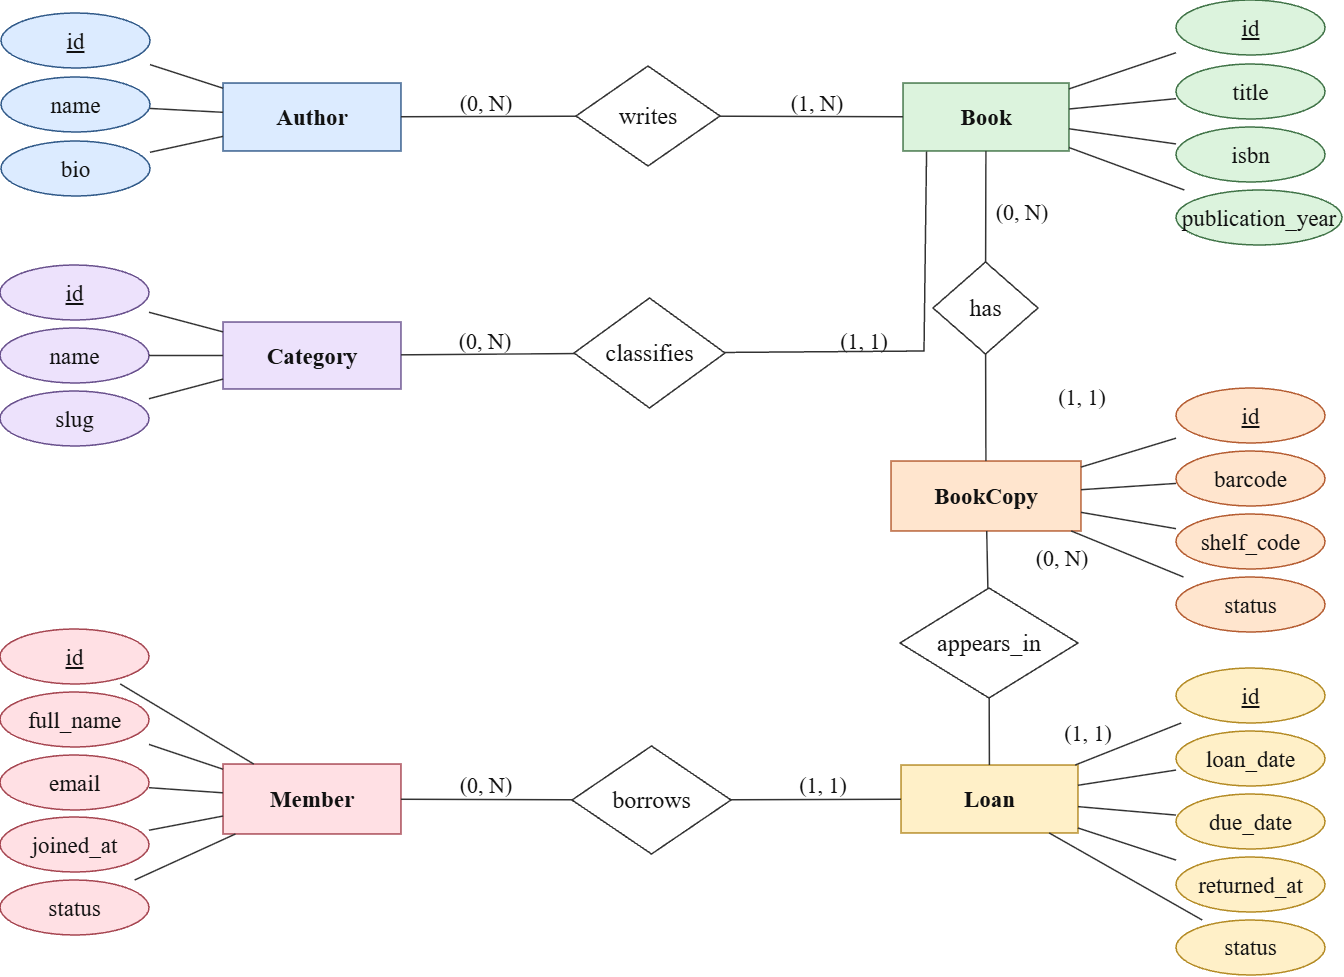

The diagram above was exported from draw.io. Its source (the exported page's mxGraphModel, read from the mxfile embedded in the PNG):
<mxGraphModel dx="2102" dy="1076" grid="0" gridSize="10" guides="1" tooltips="1" connect="1" arrows="1" fold="1" page="1" pageScale="1" pageWidth="1448" pageHeight="1086" math="0" shadow="0">
  <root>
    <mxCell id="0" />
    <mxCell id="1" parent="0" />
    <mxCell id="author" parent="1" style="shape=rectangle;whiteSpace=wrap;html=1;rounded=0;fillColor=#DCEBFF;strokeColor=#315A89;strokeWidth=1.5;fontColor=#111111;fontSize=23;fontFamily=Times New Roman;align=center;verticalAlign=middle;fontStyle=1;" value="Author" vertex="1">
      <mxGeometry height="68" width="178" x="254" y="157" as="geometry" />
    </mxCell>
    <mxCell id="book" parent="1" style="shape=rectangle;whiteSpace=wrap;html=1;rounded=0;fillColor=#DCF3DD;strokeColor=#407347;strokeWidth=1.5;fontColor=#111111;fontSize=23;fontFamily=Times New Roman;align=center;verticalAlign=middle;fontStyle=1;" value="Book" vertex="1">
      <mxGeometry height="68" width="166" x="934" y="157" as="geometry" />
    </mxCell>
    <mxCell id="category" parent="1" style="shape=rectangle;whiteSpace=wrap;html=1;rounded=0;fillColor=#EDE2FC;strokeColor=#69518D;strokeWidth=1.5;fontColor=#111111;fontSize=23;fontFamily=Times New Roman;align=center;verticalAlign=middle;fontStyle=1;" value="Category" vertex="1">
      <mxGeometry height="67" width="178" x="254" y="396" as="geometry" />
    </mxCell>
    <mxCell id="copy" parent="1" style="shape=rectangle;whiteSpace=wrap;html=1;rounded=0;fillColor=#FFE5CE;strokeColor=#B55D32;strokeWidth=1.5;fontColor=#111111;fontSize=23;fontFamily=Times New Roman;align=center;verticalAlign=middle;fontStyle=1;" value="BookCopy" vertex="1">
      <mxGeometry height="70" width="190" x="922" y="535" as="geometry" />
    </mxCell>
    <mxCell id="member" parent="1" style="shape=rectangle;whiteSpace=wrap;html=1;rounded=0;fillColor=#FFE0E4;strokeColor=#A64651;strokeWidth=1.5;fontColor=#111111;fontSize=23;fontFamily=Times New Roman;align=center;verticalAlign=middle;fontStyle=1;" value="Member" vertex="1">
      <mxGeometry height="70" width="178" x="254" y="838" as="geometry" />
    </mxCell>
    <mxCell id="loan" parent="1" style="shape=rectangle;whiteSpace=wrap;html=1;rounded=0;fillColor=#FFF0C8;strokeColor=#B48B25;strokeWidth=1.5;fontColor=#111111;fontSize=23;fontFamily=Times New Roman;align=center;verticalAlign=middle;fontStyle=1;" value="Loan" vertex="1">
      <mxGeometry height="68" width="177" x="932" y="839" as="geometry" />
    </mxCell>
    <mxCell id="aid" parent="1" style="shape=ellipse;whiteSpace=wrap;html=1;rounded=0;fillColor=#DCEBFF;strokeColor=#315A89;strokeWidth=1.5;fontColor=#111111;fontSize=23;fontFamily=Times New Roman;align=center;verticalAlign=middle;fontStyle=4;" value="id" vertex="1">
      <mxGeometry height="55" width="149" x="32" y="87" as="geometry" />
    </mxCell>
    <mxCell id="aname" parent="1" style="shape=ellipse;whiteSpace=wrap;html=1;rounded=0;fillColor=#DCEBFF;strokeColor=#315A89;strokeWidth=1.5;fontColor=#111111;fontSize=23;fontFamily=Times New Roman;align=center;verticalAlign=middle;" value="name" vertex="1">
      <mxGeometry height="55" width="149" x="32" y="151" as="geometry" />
    </mxCell>
    <mxCell id="abio" parent="1" style="shape=ellipse;whiteSpace=wrap;html=1;rounded=0;fillColor=#DCEBFF;strokeColor=#315A89;strokeWidth=1.5;fontColor=#111111;fontSize=23;fontFamily=Times New Roman;align=center;verticalAlign=middle;" value="bio" vertex="1">
      <mxGeometry height="55" width="149" x="32" y="215" as="geometry" />
    </mxCell>
    <mxCell id="bid" parent="1" style="shape=ellipse;whiteSpace=wrap;html=1;rounded=0;fillColor=#DCF3DD;strokeColor=#407347;strokeWidth=1.5;fontColor=#111111;fontSize=23;fontFamily=Times New Roman;align=center;verticalAlign=middle;fontStyle=4;" value="id" vertex="1">
      <mxGeometry height="55" width="149" x="1207" y="74" as="geometry" />
    </mxCell>
    <mxCell id="btitle" parent="1" style="shape=ellipse;whiteSpace=wrap;html=1;rounded=0;fillColor=#DCF3DD;strokeColor=#407347;strokeWidth=1.5;fontColor=#111111;fontSize=23;fontFamily=Times New Roman;align=center;verticalAlign=middle;" value="title" vertex="1">
      <mxGeometry height="55" width="149" x="1207" y="138" as="geometry" />
    </mxCell>
    <mxCell id="bisbn" parent="1" style="shape=ellipse;whiteSpace=wrap;html=1;rounded=0;fillColor=#DCF3DD;strokeColor=#407347;strokeWidth=1.5;fontColor=#111111;fontSize=23;fontFamily=Times New Roman;align=center;verticalAlign=middle;" value="isbn" vertex="1">
      <mxGeometry height="55" width="149" x="1207" y="201" as="geometry" />
    </mxCell>
    <mxCell id="byear" parent="1" style="shape=ellipse;whiteSpace=wrap;html=1;rounded=0;fillColor=#DCF3DD;strokeColor=#407347;strokeWidth=1.5;fontColor=#111111;fontSize=23;fontFamily=Times New Roman;align=center;verticalAlign=middle;" value="publication_year" vertex="1">
      <mxGeometry height="55" width="166" x="1207" y="264" as="geometry" />
    </mxCell>
    <mxCell id="cid" parent="1" style="shape=ellipse;whiteSpace=wrap;html=1;rounded=0;fillColor=#EDE2FC;strokeColor=#69518D;strokeWidth=1.5;fontColor=#111111;fontSize=23;fontFamily=Times New Roman;align=center;verticalAlign=middle;fontStyle=4;" value="id" vertex="1">
      <mxGeometry height="55" width="149" x="31" y="339" as="geometry" />
    </mxCell>
    <mxCell id="cname" parent="1" style="shape=ellipse;whiteSpace=wrap;html=1;rounded=0;fillColor=#EDE2FC;strokeColor=#69518D;strokeWidth=1.5;fontColor=#111111;fontSize=23;fontFamily=Times New Roman;align=center;verticalAlign=middle;" value="name" vertex="1">
      <mxGeometry height="55" width="149" x="31" y="402" as="geometry" />
    </mxCell>
    <mxCell id="cslug" parent="1" style="shape=ellipse;whiteSpace=wrap;html=1;rounded=0;fillColor=#EDE2FC;strokeColor=#69518D;strokeWidth=1.5;fontColor=#111111;fontSize=23;fontFamily=Times New Roman;align=center;verticalAlign=middle;" value="slug" vertex="1">
      <mxGeometry height="55" width="149" x="31" y="465" as="geometry" />
    </mxCell>
    <mxCell id="copyid" parent="1" style="shape=ellipse;whiteSpace=wrap;html=1;rounded=0;fillColor=#FFE5CE;strokeColor=#B55D32;strokeWidth=1.5;fontColor=#111111;fontSize=23;fontFamily=Times New Roman;align=center;verticalAlign=middle;fontStyle=4;" value="id" vertex="1">
      <mxGeometry height="55" width="149" x="1207" y="462" as="geometry" />
    </mxCell>
    <mxCell id="barcode" parent="1" style="shape=ellipse;whiteSpace=wrap;html=1;rounded=0;fillColor=#FFE5CE;strokeColor=#B55D32;strokeWidth=1.5;fontColor=#111111;fontSize=23;fontFamily=Times New Roman;align=center;verticalAlign=middle;" value="barcode" vertex="1">
      <mxGeometry height="55" width="149" x="1207" y="525" as="geometry" />
    </mxCell>
    <mxCell id="shelf" parent="1" style="shape=ellipse;whiteSpace=wrap;html=1;rounded=0;fillColor=#FFE5CE;strokeColor=#B55D32;strokeWidth=1.5;fontColor=#111111;fontSize=23;fontFamily=Times New Roman;align=center;verticalAlign=middle;" value="shelf_code" vertex="1">
      <mxGeometry height="55" width="149" x="1207" y="588" as="geometry" />
    </mxCell>
    <mxCell id="copyStatus" parent="1" style="shape=ellipse;whiteSpace=wrap;html=1;rounded=0;fillColor=#FFE5CE;strokeColor=#B55D32;strokeWidth=1.5;fontColor=#111111;fontSize=23;fontFamily=Times New Roman;align=center;verticalAlign=middle;" value="status" vertex="1">
      <mxGeometry height="55" width="149" x="1207" y="651" as="geometry" />
    </mxCell>
    <mxCell id="mid" parent="1" style="shape=ellipse;whiteSpace=wrap;html=1;rounded=0;fillColor=#FFE0E4;strokeColor=#A64651;strokeWidth=1.5;fontColor=#111111;fontSize=23;fontFamily=Times New Roman;align=center;verticalAlign=middle;fontStyle=4;" value="id" vertex="1">
      <mxGeometry height="55" width="149" x="31" y="703" as="geometry" />
    </mxCell>
    <mxCell id="mname" parent="1" style="shape=ellipse;whiteSpace=wrap;html=1;rounded=0;fillColor=#FFE0E4;strokeColor=#A64651;strokeWidth=1.5;fontColor=#111111;fontSize=23;fontFamily=Times New Roman;align=center;verticalAlign=middle;" value="full_name" vertex="1">
      <mxGeometry height="55" width="149" x="31" y="766" as="geometry" />
    </mxCell>
    <mxCell id="mail" parent="1" style="shape=ellipse;whiteSpace=wrap;html=1;rounded=0;fillColor=#FFE0E4;strokeColor=#A64651;strokeWidth=1.5;fontColor=#111111;fontSize=23;fontFamily=Times New Roman;align=center;verticalAlign=middle;" value="email" vertex="1">
      <mxGeometry height="55" width="149" x="31" y="829" as="geometry" />
    </mxCell>
    <mxCell id="joined" parent="1" style="shape=ellipse;whiteSpace=wrap;html=1;rounded=0;fillColor=#FFE0E4;strokeColor=#A64651;strokeWidth=1.5;fontColor=#111111;fontSize=23;fontFamily=Times New Roman;align=center;verticalAlign=middle;" value="joined_at" vertex="1">
      <mxGeometry height="55" width="149" x="31" y="891" as="geometry" />
    </mxCell>
    <mxCell id="ms" parent="1" style="shape=ellipse;whiteSpace=wrap;html=1;rounded=0;fillColor=#FFE0E4;strokeColor=#A64651;strokeWidth=1.5;fontColor=#111111;fontSize=23;fontFamily=Times New Roman;align=center;verticalAlign=middle;" value="status" vertex="1">
      <mxGeometry height="55" width="149" x="31" y="954" as="geometry" />
    </mxCell>
    <mxCell id="lid" parent="1" style="shape=ellipse;whiteSpace=wrap;html=1;rounded=0;fillColor=#FFF0C8;strokeColor=#B48B25;strokeWidth=1.5;fontColor=#111111;fontSize=23;fontFamily=Times New Roman;align=center;verticalAlign=middle;fontStyle=4;" value="id" vertex="1">
      <mxGeometry height="55" width="149" x="1207" y="742" as="geometry" />
    </mxCell>
    <mxCell id="ld" parent="1" style="shape=ellipse;whiteSpace=wrap;html=1;rounded=0;fillColor=#FFF0C8;strokeColor=#B48B25;strokeWidth=1.5;fontColor=#111111;fontSize=23;fontFamily=Times New Roman;align=center;verticalAlign=middle;" value="loan_date" vertex="1">
      <mxGeometry height="55" width="149" x="1207" y="805" as="geometry" />
    </mxCell>
    <mxCell id="due" parent="1" style="shape=ellipse;whiteSpace=wrap;html=1;rounded=0;fillColor=#FFF0C8;strokeColor=#B48B25;strokeWidth=1.5;fontColor=#111111;fontSize=23;fontFamily=Times New Roman;align=center;verticalAlign=middle;" value="due_date" vertex="1">
      <mxGeometry height="55" width="149" x="1207" y="868" as="geometry" />
    </mxCell>
    <mxCell id="ret" parent="1" style="shape=ellipse;whiteSpace=wrap;html=1;rounded=0;fillColor=#FFF0C8;strokeColor=#B48B25;strokeWidth=1.5;fontColor=#111111;fontSize=23;fontFamily=Times New Roman;align=center;verticalAlign=middle;" value="returned_at" vertex="1">
      <mxGeometry height="55" width="149" x="1207" y="931" as="geometry" />
    </mxCell>
    <mxCell id="ls" parent="1" style="shape=ellipse;whiteSpace=wrap;html=1;rounded=0;fillColor=#FFF0C8;strokeColor=#B48B25;strokeWidth=1.5;fontColor=#111111;fontSize=23;fontFamily=Times New Roman;align=center;verticalAlign=middle;" value="status" vertex="1">
      <mxGeometry height="55" width="149" x="1207" y="994" as="geometry" />
    </mxCell>
    <mxCell id="writes" parent="1" style="shape=rhombus;whiteSpace=wrap;html=1;rounded=0;fillColor=#FFFFFF;strokeColor=#333333;strokeWidth=1.5;fontColor=#111111;fontSize=24;fontFamily=Times New Roman;align=center;verticalAlign=middle;" value="writes" vertex="1">
      <mxGeometry height="100" width="144" x="607" y="140" as="geometry" />
    </mxCell>
    <mxCell id="classifies" parent="1" style="shape=rhombus;whiteSpace=wrap;html=1;rounded=0;fillColor=#FFFFFF;strokeColor=#333333;strokeWidth=1.5;fontColor=#111111;fontSize=24;fontFamily=Times New Roman;align=center;verticalAlign=middle;" value="classifies" vertex="1">
      <mxGeometry height="110" width="151" x="605" y="372" as="geometry" />
    </mxCell>
    <mxCell id="has" parent="1" style="shape=rhombus;whiteSpace=wrap;html=1;rounded=0;fillColor=#FFFFFF;strokeColor=#333333;strokeWidth=1.5;fontColor=#111111;fontSize=24;fontFamily=Times New Roman;align=center;verticalAlign=middle;" value="has" vertex="1">
      <mxGeometry height="92" width="105" x="964" y="336" as="geometry" />
    </mxCell>
    <mxCell id="appears" parent="1" style="shape=rhombus;whiteSpace=wrap;html=1;rounded=0;fillColor=#FFFFFF;strokeColor=#333333;strokeWidth=1.5;fontColor=#111111;fontSize=24;fontFamily=Times New Roman;align=center;verticalAlign=middle;" value="appears_in" vertex="1">
      <mxGeometry height="110" width="178" x="931" y="662" as="geometry" />
    </mxCell>
    <mxCell id="borrows" parent="1" style="shape=rhombus;whiteSpace=wrap;html=1;rounded=0;fillColor=#FFFFFF;strokeColor=#333333;strokeWidth=1.5;fontColor=#111111;fontSize=24;fontFamily=Times New Roman;align=center;verticalAlign=middle;" value="borrows" vertex="1">
      <mxGeometry height="108" width="159" x="603" y="820" as="geometry" />
    </mxCell>
    <mxCell id="e_author_w" edge="1" parent="1" source="author" style="endArrow=none;startArrow=none;html=1;strokeColor=#333333;strokeWidth=1.5;rounded=0;edgeStyle=none;" target="writes">
      <mxGeometry relative="1" as="geometry" />
    </mxCell>
    <mxCell id="e_w_book" edge="1" parent="1" source="writes" style="endArrow=none;startArrow=none;html=1;strokeColor=#333333;strokeWidth=1.5;rounded=0;edgeStyle=none;" target="book">
      <mxGeometry relative="1" as="geometry" />
    </mxCell>
    <mxCell id="e_cat_c" edge="1" parent="1" source="category" style="endArrow=none;startArrow=none;html=1;strokeColor=#333333;strokeWidth=1.5;rounded=0;edgeStyle=none;" target="classifies">
      <mxGeometry relative="1" as="geometry" />
    </mxCell>
    <mxCell id="e_cls_book" edge="1" parent="1" source="classifies" style="endArrow=none;startArrow=none;html=1;strokeColor=#333333;strokeWidth=1.5;rounded=0;edgeStyle=none;entryX=0.142;entryY=1.009;entryDx=0;entryDy=0;entryPerimeter=0;" target="book">
      <mxGeometry relative="1" x="0.0893" as="geometry">
        <Array as="points">
          <mxPoint x="955" y="425" />
        </Array>
        <mxPoint x="959.22" y="228.9" as="targetPoint" />
      </mxGeometry>
    </mxCell>
    <mxCell id="e_book_has" edge="1" parent="1" source="book" style="endArrow=none;startArrow=none;html=1;strokeColor=#333333;strokeWidth=1.5;rounded=0;edgeStyle=none;" target="has">
      <mxGeometry relative="1" as="geometry" />
    </mxCell>
    <mxCell id="e_has_copy" edge="1" parent="1" source="has" style="endArrow=none;startArrow=none;html=1;strokeColor=#333333;strokeWidth=1.5;rounded=0;edgeStyle=none;" target="copy">
      <mxGeometry relative="1" as="geometry" />
    </mxCell>
    <mxCell id="e_copy_app" edge="1" parent="1" source="copy" style="endArrow=none;startArrow=none;html=1;strokeColor=#333333;strokeWidth=1.5;rounded=0;edgeStyle=none;" target="appears">
      <mxGeometry relative="1" as="geometry" />
    </mxCell>
    <mxCell id="e_app_loan" edge="1" parent="1" source="appears" style="endArrow=none;startArrow=none;html=1;strokeColor=#333333;strokeWidth=1.5;rounded=0;edgeStyle=none;" target="loan">
      <mxGeometry relative="1" as="geometry" />
    </mxCell>
    <mxCell id="e_member_b" edge="1" parent="1" source="member" style="endArrow=none;startArrow=none;html=1;strokeColor=#333333;strokeWidth=1.5;rounded=0;edgeStyle=none;" target="borrows">
      <mxGeometry relative="1" as="geometry" />
    </mxCell>
    <mxCell id="e_b_loan" edge="1" parent="1" source="borrows" style="endArrow=none;startArrow=none;html=1;strokeColor=#333333;strokeWidth=1.5;rounded=0;edgeStyle=none;" target="loan">
      <mxGeometry relative="1" as="geometry" />
    </mxCell>
    <mxCell id="e_author_aid" edge="1" parent="1" source="author" style="endArrow=none;startArrow=none;html=1;strokeColor=#333333;strokeWidth=1.5;rounded=0;edgeStyle=none;" target="aid">
      <mxGeometry relative="1" as="geometry" />
    </mxCell>
    <mxCell id="e_author_aname" edge="1" parent="1" source="author" style="endArrow=none;startArrow=none;html=1;strokeColor=#333333;strokeWidth=1.5;rounded=0;edgeStyle=none;" target="aname">
      <mxGeometry relative="1" as="geometry" />
    </mxCell>
    <mxCell id="e_author_abio" edge="1" parent="1" source="author" style="endArrow=none;startArrow=none;html=1;strokeColor=#333333;strokeWidth=1.5;rounded=0;edgeStyle=none;" target="abio">
      <mxGeometry relative="1" as="geometry" />
    </mxCell>
    <mxCell id="e_book_bid" edge="1" parent="1" source="book" style="endArrow=none;startArrow=none;html=1;strokeColor=#333333;strokeWidth=1.5;rounded=0;edgeStyle=none;" target="bid">
      <mxGeometry relative="1" as="geometry" />
    </mxCell>
    <mxCell id="e_book_btitle" edge="1" parent="1" source="book" style="endArrow=none;startArrow=none;html=1;strokeColor=#333333;strokeWidth=1.5;rounded=0;edgeStyle=none;" target="btitle">
      <mxGeometry relative="1" as="geometry" />
    </mxCell>
    <mxCell id="e_book_bisbn" edge="1" parent="1" source="book" style="endArrow=none;startArrow=none;html=1;strokeColor=#333333;strokeWidth=1.5;rounded=0;edgeStyle=none;" target="bisbn">
      <mxGeometry relative="1" as="geometry" />
    </mxCell>
    <mxCell id="e_book_byear" edge="1" parent="1" source="book" style="endArrow=none;startArrow=none;html=1;strokeColor=#333333;strokeWidth=1.5;rounded=0;edgeStyle=none;" target="byear">
      <mxGeometry relative="1" as="geometry" />
    </mxCell>
    <mxCell id="e_category_cid" edge="1" parent="1" source="category" style="endArrow=none;startArrow=none;html=1;strokeColor=#333333;strokeWidth=1.5;rounded=0;edgeStyle=none;" target="cid">
      <mxGeometry relative="1" as="geometry" />
    </mxCell>
    <mxCell id="e_category_cname" edge="1" parent="1" source="category" style="endArrow=none;startArrow=none;html=1;strokeColor=#333333;strokeWidth=1.5;rounded=0;edgeStyle=none;" target="cname">
      <mxGeometry relative="1" as="geometry" />
    </mxCell>
    <mxCell id="e_category_cslug" edge="1" parent="1" source="category" style="endArrow=none;startArrow=none;html=1;strokeColor=#333333;strokeWidth=1.5;rounded=0;edgeStyle=none;" target="cslug">
      <mxGeometry relative="1" as="geometry" />
    </mxCell>
    <mxCell id="e_copy_copyid" edge="1" parent="1" source="copy" style="endArrow=none;startArrow=none;html=1;strokeColor=#333333;strokeWidth=1.5;rounded=0;edgeStyle=none;" target="copyid">
      <mxGeometry relative="1" as="geometry" />
    </mxCell>
    <mxCell id="e_copy_barcode" edge="1" parent="1" source="copy" style="endArrow=none;startArrow=none;html=1;strokeColor=#333333;strokeWidth=1.5;rounded=0;edgeStyle=none;" target="barcode">
      <mxGeometry relative="1" as="geometry" />
    </mxCell>
    <mxCell id="e_copy_shelf" edge="1" parent="1" source="copy" style="endArrow=none;startArrow=none;html=1;strokeColor=#333333;strokeWidth=1.5;rounded=0;edgeStyle=none;" target="shelf">
      <mxGeometry relative="1" as="geometry" />
    </mxCell>
    <mxCell id="e_copy_copyStatus" edge="1" parent="1" source="copy" style="endArrow=none;startArrow=none;html=1;strokeColor=#333333;strokeWidth=1.5;rounded=0;edgeStyle=none;" target="copyStatus">
      <mxGeometry relative="1" as="geometry" />
    </mxCell>
    <mxCell id="e_member_mid" edge="1" parent="1" source="member" style="endArrow=none;startArrow=none;html=1;strokeColor=#333333;strokeWidth=1.5;rounded=0;edgeStyle=none;" target="mid">
      <mxGeometry relative="1" as="geometry" />
    </mxCell>
    <mxCell id="e_member_mname" edge="1" parent="1" source="member" style="endArrow=none;startArrow=none;html=1;strokeColor=#333333;strokeWidth=1.5;rounded=0;edgeStyle=none;" target="mname">
      <mxGeometry relative="1" as="geometry" />
    </mxCell>
    <mxCell id="e_member_mail" edge="1" parent="1" source="member" style="endArrow=none;startArrow=none;html=1;strokeColor=#333333;strokeWidth=1.5;rounded=0;edgeStyle=none;" target="mail">
      <mxGeometry relative="1" as="geometry" />
    </mxCell>
    <mxCell id="e_member_joined" edge="1" parent="1" source="member" style="endArrow=none;startArrow=none;html=1;strokeColor=#333333;strokeWidth=1.5;rounded=0;edgeStyle=none;" target="joined">
      <mxGeometry relative="1" as="geometry" />
    </mxCell>
    <mxCell id="e_member_ms" edge="1" parent="1" source="member" style="endArrow=none;startArrow=none;html=1;strokeColor=#333333;strokeWidth=1.5;rounded=0;edgeStyle=none;" target="ms">
      <mxGeometry relative="1" as="geometry" />
    </mxCell>
    <mxCell id="e_loan_lid" edge="1" parent="1" source="loan" style="endArrow=none;startArrow=none;html=1;strokeColor=#333333;strokeWidth=1.5;rounded=0;edgeStyle=none;" target="lid">
      <mxGeometry relative="1" as="geometry" />
    </mxCell>
    <mxCell id="e_loan_ld" edge="1" parent="1" source="loan" style="endArrow=none;startArrow=none;html=1;strokeColor=#333333;strokeWidth=1.5;rounded=0;edgeStyle=none;" target="ld">
      <mxGeometry relative="1" as="geometry" />
    </mxCell>
    <mxCell id="e_loan_due" edge="1" parent="1" source="loan" style="endArrow=none;startArrow=none;html=1;strokeColor=#333333;strokeWidth=1.5;rounded=0;edgeStyle=none;" target="due">
      <mxGeometry relative="1" as="geometry" />
    </mxCell>
    <mxCell id="e_loan_ret" edge="1" parent="1" source="loan" style="endArrow=none;startArrow=none;html=1;strokeColor=#333333;strokeWidth=1.5;rounded=0;edgeStyle=none;" target="ret">
      <mxGeometry relative="1" as="geometry" />
    </mxCell>
    <mxCell id="e_loan_ls" edge="1" parent="1" source="loan" style="endArrow=none;startArrow=none;html=1;strokeColor=#333333;strokeWidth=1.5;rounded=0;edgeStyle=none;" target="ls">
      <mxGeometry relative="1" as="geometry" />
    </mxCell>
    <mxCell id="n1" parent="1" style="text;html=1;align=center;verticalAlign=middle;whiteSpace=wrap;rounded=0;strokeColor=none;fillColor=none;fontSize=22;fontFamily=Times New Roman;fontColor=#111111;" value="(0, N)" vertex="1">
      <mxGeometry height="36" width="82" x="476" y="160" as="geometry" />
    </mxCell>
    <mxCell id="n2" parent="1" style="text;html=1;align=center;verticalAlign=middle;whiteSpace=wrap;rounded=0;strokeColor=none;fillColor=none;fontSize=22;fontFamily=Times New Roman;fontColor=#111111;" value="(1, N)" vertex="1">
      <mxGeometry height="36" width="82" x="807" y="160" as="geometry" />
    </mxCell>
    <mxCell id="n3" parent="1" style="text;html=1;align=center;verticalAlign=middle;whiteSpace=wrap;rounded=0;strokeColor=none;fillColor=none;fontSize=22;fontFamily=Times New Roman;fontColor=#111111;" value="(0, N)" vertex="1">
      <mxGeometry height="36" width="82" x="475" y="398" as="geometry" />
    </mxCell>
    <mxCell id="n4" parent="1" style="text;html=1;align=center;verticalAlign=middle;whiteSpace=wrap;rounded=0;strokeColor=none;fillColor=none;fontSize=22;fontFamily=Times New Roman;fontColor=#111111;" value="(1, 1)" vertex="1">
      <mxGeometry height="36" width="82" x="854" y="398" as="geometry" />
    </mxCell>
    <mxCell id="n5" parent="1" style="text;html=1;align=center;verticalAlign=middle;whiteSpace=wrap;rounded=0;strokeColor=none;fillColor=none;fontSize=22;fontFamily=Times New Roman;fontColor=#111111;" value="(0, N)" vertex="1">
      <mxGeometry height="36" width="82" x="1012" y="269" as="geometry" />
    </mxCell>
    <mxCell id="n6" parent="1" style="text;html=1;align=center;verticalAlign=middle;whiteSpace=wrap;rounded=0;strokeColor=none;fillColor=none;fontSize=22;fontFamily=Times New Roman;fontColor=#111111;" value="(1, 1)" vertex="1">
      <mxGeometry height="36" width="82" x="1072" y="454" as="geometry" />
    </mxCell>
    <mxCell id="n7" parent="1" style="text;html=1;align=center;verticalAlign=middle;whiteSpace=wrap;rounded=0;strokeColor=none;fillColor=none;fontSize=22;fontFamily=Times New Roman;fontColor=#111111;" value="(0, N)" vertex="1">
      <mxGeometry height="36" width="82" x="1052" y="615" as="geometry" />
    </mxCell>
    <mxCell id="n8" parent="1" style="text;html=1;align=center;verticalAlign=middle;whiteSpace=wrap;rounded=0;strokeColor=none;fillColor=none;fontSize=22;fontFamily=Times New Roman;fontColor=#111111;" value="(1, 1)" vertex="1">
      <mxGeometry height="36" width="82" x="1078" y="790" as="geometry" />
    </mxCell>
    <mxCell id="n9" parent="1" style="text;html=1;align=center;verticalAlign=middle;whiteSpace=wrap;rounded=0;strokeColor=none;fillColor=none;fontSize=22;fontFamily=Times New Roman;fontColor=#111111;" value="(0, N)" vertex="1">
      <mxGeometry height="36" width="82" x="476" y="842" as="geometry" />
    </mxCell>
    <mxCell id="n10" parent="1" style="text;html=1;align=center;verticalAlign=middle;whiteSpace=wrap;rounded=0;strokeColor=none;fillColor=none;fontSize=22;fontFamily=Times New Roman;fontColor=#111111;" value="(1, 1)" vertex="1">
      <mxGeometry height="36" width="82" x="813" y="842" as="geometry" />
    </mxCell>
  </root>
</mxGraphModel>